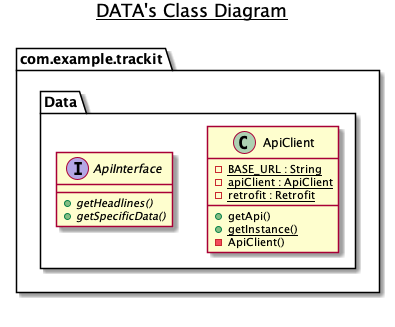

The diagram above was rendered by PlantUML. Its source (embedded in the PNG):
@startuml

title __DATA's Class Diagram__\n

  namespace com.example.trackit {
    namespace Data {
      class com.example.trackit.Data.ApiClient {
          {static} - BASE_URL : String
          {static} - apiClient : ApiClient
          {static} - retrofit : Retrofit
          + getApi()
          {static} + getInstance()
          - ApiClient()
      }
    }
  }
  

  namespace com.example.trackit {
    namespace Data {
      interface com.example.trackit.Data.ApiInterface {
          {abstract} + getHeadlines()
          {abstract} + getSpecificData()
      }
    }
  }
  



right footer


endfooter

@enduml